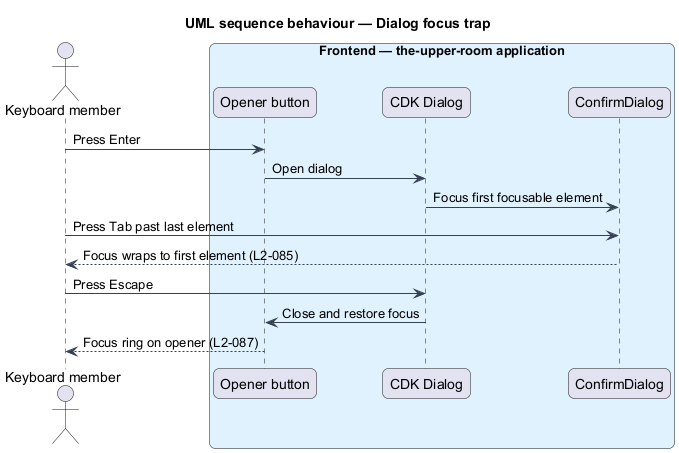

The diagram above was rendered by PlantUML. Its source (embedded in the PNG):
@startuml
title UML sequence behaviour — Dialog focus trap
skinparam backgroundColor #FFFFFF
skinparam shadowing false
skinparam roundcorner 12
skinparam defaultFontName Arial
skinparam ArrowColor #344054
skinparam rectangle {
  BorderColor #344054
  FontColor #101828
}
skinparam package {
  BorderColor #667085
  FontColor #101828
  BackgroundColor #F9FAFB
}
actor "Keyboard member" as actor
box "Frontend — the-upper-room application" #E0F2FE
  participant "Opener button" as opener
  participant "CDK Dialog" as dlg
  participant "ConfirmDialog" as content
end box
actor -> opener : Press Enter
opener -> dlg : Open dialog
dlg -> content : Focus first focusable element
actor -> content : Press Tab past last element
content --> actor : Focus wraps to first element (L2-085)
actor -> dlg : Press Escape
dlg -> opener : Close and restore focus
opener --> actor : Focus ring on opener (L2-087)
@enduml